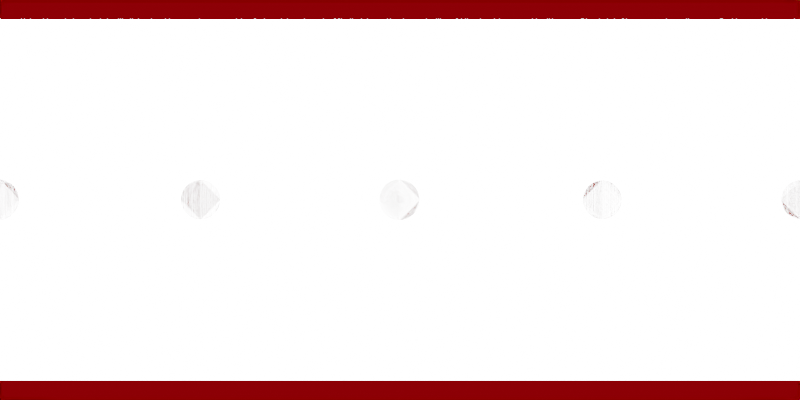 # Source: cue_ball_UV.blend  (saved by Blender 2.82.7; exported with 4.5.12 LTS)
import bpy
from mathutils import Matrix  # noqa: F401  (used for matrix-valued properties, if any)

bpy.ops.wm.read_factory_settings(use_empty=True)
scene = bpy.context.scene
scene.name = 'Scene'

# ---- collections
col_collection = bpy.data.collections.new('Collection'); scene.collection.children.link(col_collection)

# ---- materials (node trees are filled in below, after node groups)
mat_material_004 = bpy.data.materials.new('Material.004')
mat_material_003 = bpy.data.materials.new('Material.003')
mat_material_005 = bpy.data.materials.new('Material.005')

# ---- material node trees
mat_material_004.use_nodes = True; mat_material_004.node_tree.nodes.clear()
_N = mat_material_004.node_tree.nodes; _L = mat_material_004.node_tree.links
n0 = _N.new('ShaderNodeOutputMaterial'); n0.name = 'Material Output'; n0.location = (300, 300)
n1 = _N.new('ShaderNodeEmission'); n1.name = 'Emission'; n1.location = (10, 300)
n1.inputs[0].default_value = (0.2307, 0.0, 0.001334, 1.0)
_L.new(n1.outputs[0], n0.inputs[0])
n0.is_active_output = True
mat_material_003.use_nodes = True; mat_material_003.node_tree.nodes.clear()
_N = mat_material_003.node_tree.nodes; _L = mat_material_003.node_tree.links
n0 = _N.new('ShaderNodeOutputMaterial'); n0.name = 'Material Output'; n0.location = (300, 300)
n1 = _N.new('ShaderNodeEmission'); n1.name = 'Emission'; n1.location = (10, 300)
n1.inputs[1].default_value = 37.5
_L.new(n1.outputs[0], n0.inputs[0])
n0.is_active_output = True
mat_material_005.use_nodes = True; mat_material_005.node_tree.nodes.clear()
_N = mat_material_005.node_tree.nodes; _L = mat_material_005.node_tree.links
n0 = _N.new('ShaderNodeOutputMaterial'); n0.name = 'Material Output'; n0.location = (300, 300)
n1 = _N.new('ShaderNodeEmission'); n1.name = 'Emission'; n1.location = (10, 300)
n1.inputs[0].default_value = (0.2664, 0.0003035, 0.001973, 1.0)
_L.new(n1.outputs[0], n0.inputs[0])
n0.is_active_output = True

# ---- world
world_world = bpy.data.worlds.new('World'); scene.world = world_world
world_world.use_nodes = True; world_world.node_tree.nodes.clear()
_N = world_world.node_tree.nodes; _L = world_world.node_tree.links
n0 = _N.new('ShaderNodeOutputWorld'); n0.name = 'World Output'; n0.location = (300, 300)
n1 = _N.new('ShaderNodeBackground'); n1.name = 'Background'; n1.location = (10, 300)
n1.inputs[0].default_value = (0.05088, 0.05088, 0.05088, 1.0)
_L.new(n1.outputs[0], n0.inputs[0])
n0.is_active_output = True
world_world.color = (0.05088, 0.05088, 0.05088)
world_world.use_sun_shadow = False
world_world.sun_shadow_jitter_overblur = 0.0

# ---- cameras
cam_camera = bpy.data.cameras.new('Camera')
cam_camera.clip_end = 100.0
cam_camera.ortho_scale = 7.314

# ---- meshes
me_plane = bpy.data.meshes.new('Plane')
me_plane.from_pydata([(-1.0, -1.0, 0.0), (1.0, -1.0, 0.0), (-1.0, 1.0, 0.0), (1.0, 1.0, 0.0)], [], [(0, 1, 3, 2)])
_uv = me_plane.uv_layers.new(name='UVMap')
_uv.uv.foreach_set('vector', [0.0, 0.0, 1.0, 0.0, 1.0, 1.0, 0.0, 1.0])
me_plane.materials.append(mat_material_004)
me_plane.use_remesh_fix_poles = True
me_plane.use_remesh_preserve_attributes = False
me_plane.use_mirror_vertex_groups = False
me_plane.update()
me_plane_001 = bpy.data.meshes.new('Plane.001')
me_plane_001.from_pydata([(-1.0, -1.0, 0.0), (1.0, -1.0, 0.0), (-1.0, 1.0, 0.0), (1.0, 1.0, 0.0)], [], [(0, 1, 3, 2)])
_uv = me_plane_001.uv_layers.new(name='UVMap')
_uv.uv.foreach_set('vector', [0.0, 0.0, 1.0, 0.0, 1.0, 1.0, 0.0, 1.0])
me_plane_001.materials.append(mat_material_003)
me_plane_001.use_remesh_fix_poles = True
me_plane_001.use_remesh_preserve_attributes = False
me_plane_001.use_mirror_vertex_groups = False
me_plane_001.update()
me_circle_001 = bpy.data.meshes.new('Circle.001')
me_circle_001.from_pydata([(-8.114e-08, 0.09245, 0.0), (-0.01804, 0.09068, 0.0), (-0.03538, 0.08541, 0.0), (-0.05136, 0.07687, 0.0), (-0.06537, 0.06537, 0.0), (-0.07687, 0.05136, 0.0), (-0.08541, 0.03538, 0.0), (-0.09068, 0.01804, 0.0), (-0.09245, 2.775e-07, 0.0), (-0.09068, -0.01804, 0.0), (-0.08541, -0.03538, 0.0), (-0.07687, -0.05136, 0.0), (-0.06537, -0.06537, 0.0), (-0.05136, -0.07687, 0.0), (-0.03538, -0.08541, 0.0), (-0.01804, -0.09067, 0.0), (-5.102e-08, -0.09245, 0.0), (0.01804, -0.09067, 0.0), (0.03538, -0.08541, 0.0), (0.05136, -0.07687, 0.0), (0.06537, -0.06537, 0.0), (0.07687, -0.05136, 0.0), (0.08541, -0.03538, 0.0), (0.09068, -0.01804, 0.0), (0.09245, 3.597e-07, 0.0), (0.09068, 0.01804, 0.0), (0.08541, 0.03538, 0.0), (0.07687, 0.05136, 0.0), (0.06537, 0.06537, 0.0), (0.05136, 0.07687, 0.0), (0.03538, 0.08541, 0.0), (0.01804, 0.09068, 0.0)], [], [(1, 2, 3, 4, 5, 6, 7, 8, 9, 10, 11, 12, 13, 14, 15, 16, 17, 18, 19, 20, 21, 22, 23, 24, 25, 26, 27, 28, 29, 30, 31, 0)])
me_circle_001.polygons.foreach_set('use_smooth', [True] * 1)
_uv = me_circle_001.uv_layers.new(name='UVMap')
_uv.uv.foreach_set('vector', [0.0, 0.0, 0.0, 0.0, 0.0, 0.0, 0.0, 0.0, 0.0, 0.0, 0.0, 0.0, 0.0, 0.0, 0.0, 0.0, 0.0, 0.0, 0.0, 0.0, 0.0, 0.0, 0.0, 0.0, 0.0, 0.0, 0.0, 0.0, 0.0, 0.0, 0.0, 0.0, 0.0, 0.0, 0.0, 0.0, 0.0, 0.0, 0.0, 0.0, 0.0, 0.0, 0.0, 0.0, 0.0, 0.0, 0.0, 0.0, 0.0, 0.0, 0.0, 0.0, 0.0, 0.0, 0.0, 0.0, 0.0, 0.0, 0.0, 0.0, 0.0, 0.0, 0.0, 0.0])
me_circle_001.materials.append(mat_material_005)
me_circle_001.use_remesh_fix_poles = True
me_circle_001.use_remesh_preserve_attributes = False
me_circle_001.use_mirror_vertex_groups = False
me_circle_001.update()
me_circle_002 = bpy.data.meshes.new('Circle.002')
me_circle_002.from_pydata([(-8.114e-08, 0.09245, 0.0), (-0.01804, 0.09068, 0.0), (-0.03538, 0.08541, 0.0), (-0.05136, 0.07687, 0.0), (-0.06537, 0.06537, 0.0), (-0.07687, 0.05136, 0.0), (-0.08541, 0.03538, 0.0), (-0.09068, 0.01804, 0.0), (-0.09245, 2.775e-07, 0.0), (-0.09068, -0.01804, 0.0), (-0.08541, -0.03538, 0.0), (-0.07687, -0.05136, 0.0), (-0.06537, -0.06537, 0.0), (-0.05136, -0.07687, 0.0), (-0.03538, -0.08541, 0.0), (-0.01804, -0.09067, 0.0), (-5.102e-08, -0.09245, 0.0), (0.01804, -0.09067, 0.0), (0.03538, -0.08541, 0.0), (0.05136, -0.07687, 0.0), (0.06537, -0.06537, 0.0), (0.07687, -0.05136, 0.0), (0.08541, -0.03538, 0.0), (0.09068, -0.01804, 0.0), (0.09245, 3.597e-07, 0.0), (0.09068, 0.01804, 0.0), (0.08541, 0.03538, 0.0), (0.07687, 0.05136, 0.0), (0.06537, 0.06537, 0.0), (0.05136, 0.07687, 0.0), (0.03538, 0.08541, 0.0), (0.01804, 0.09068, 0.0)], [], [(1, 2, 3, 4, 5, 6, 7, 8, 9, 10, 11, 12, 13, 14, 15, 16, 17, 18, 19, 20, 21, 22, 23, 24, 25, 26, 27, 28, 29, 30, 31, 0)])
me_circle_002.polygons.foreach_set('use_smooth', [True] * 1)
_uv = me_circle_002.uv_layers.new(name='UVMap')
_uv.uv.foreach_set('vector', [0.0, 0.0, 0.0, 0.0, 0.0, 0.0, 0.0, 0.0, 0.0, 0.0, 0.0, 0.0, 0.0, 0.0, 0.0, 0.0, 0.0, 0.0, 0.0, 0.0, 0.0, 0.0, 0.0, 0.0, 0.0, 0.0, 0.0, 0.0, 0.0, 0.0, 0.0, 0.0, 0.0, 0.0, 0.0, 0.0, 0.0, 0.0, 0.0, 0.0, 0.0, 0.0, 0.0, 0.0, 0.0, 0.0, 0.0, 0.0, 0.0, 0.0, 0.0, 0.0, 0.0, 0.0, 0.0, 0.0, 0.0, 0.0, 0.0, 0.0, 0.0, 0.0, 0.0, 0.0])
me_circle_002.materials.append(mat_material_005)
me_circle_002.use_remesh_fix_poles = True
me_circle_002.use_remesh_preserve_attributes = False
me_circle_002.use_mirror_vertex_groups = False
me_circle_002.update()
me_circle_003 = bpy.data.meshes.new('Circle.003')
me_circle_003.from_pydata([(-8.114e-08, 0.09245, 0.0), (-0.01804, 0.09068, 0.0), (-0.03538, 0.08541, 0.0), (-0.05136, 0.07687, 0.0), (-0.06537, 0.06537, 0.0), (-0.07687, 0.05136, 0.0), (-0.08541, 0.03538, 0.0), (-0.09068, 0.01804, 0.0), (-0.09245, 2.775e-07, 0.0), (-0.09068, -0.01804, 0.0), (-0.08541, -0.03538, 0.0), (-0.07687, -0.05136, 0.0), (-0.06537, -0.06537, 0.0), (-0.05136, -0.07687, 0.0), (-0.03538, -0.08541, 0.0), (-0.01804, -0.09067, 0.0), (-5.102e-08, -0.09245, 0.0), (0.01804, -0.09067, 0.0), (0.03538, -0.08541, 0.0), (0.05136, -0.07687, 0.0), (0.06537, -0.06537, 0.0), (0.07687, -0.05136, 0.0), (0.08541, -0.03538, 0.0), (0.09068, -0.01804, 0.0), (0.09245, 3.597e-07, 0.0), (0.09068, 0.01804, 0.0), (0.08541, 0.03538, 0.0), (0.07687, 0.05136, 0.0), (0.06537, 0.06537, 0.0), (0.05136, 0.07687, 0.0), (0.03538, 0.08541, 0.0), (0.01804, 0.09068, 0.0)], [], [(1, 2, 3, 4, 5, 6, 7, 8, 9, 10, 11, 12, 13, 14, 15, 16, 17, 18, 19, 20, 21, 22, 23, 24, 25, 26, 27, 28, 29, 30, 31, 0)])
me_circle_003.polygons.foreach_set('use_smooth', [True] * 1)
_uv = me_circle_003.uv_layers.new(name='UVMap')
_uv.uv.foreach_set('vector', [0.0, 0.0, 0.0, 0.0, 0.0, 0.0, 0.0, 0.0, 0.0, 0.0, 0.0, 0.0, 0.0, 0.0, 0.0, 0.0, 0.0, 0.0, 0.0, 0.0, 0.0, 0.0, 0.0, 0.0, 0.0, 0.0, 0.0, 0.0, 0.0, 0.0, 0.0, 0.0, 0.0, 0.0, 0.0, 0.0, 0.0, 0.0, 0.0, 0.0, 0.0, 0.0, 0.0, 0.0, 0.0, 0.0, 0.0, 0.0, 0.0, 0.0, 0.0, 0.0, 0.0, 0.0, 0.0, 0.0, 0.0, 0.0, 0.0, 0.0, 0.0, 0.0, 0.0, 0.0])
me_circle_003.materials.append(mat_material_005)
me_circle_003.use_remesh_fix_poles = True
me_circle_003.use_remesh_preserve_attributes = False
me_circle_003.use_mirror_vertex_groups = False
me_circle_003.update()
me_circle_004 = bpy.data.meshes.new('Circle.004')
me_circle_004.from_pydata([(-8.114e-08, 0.09245, 0.0), (-0.01804, 0.09068, 0.0), (-0.03538, 0.08541, 0.0), (-0.05136, 0.07687, 0.0), (-0.06537, 0.06537, 0.0), (-0.07687, 0.05136, 0.0), (-0.08541, 0.03538, 0.0), (-0.09068, 0.01804, 0.0), (-0.09245, 2.775e-07, 0.0), (-0.09068, -0.01804, 0.0), (-0.08541, -0.03538, 0.0), (-0.07687, -0.05136, 0.0), (-0.06537, -0.06537, 0.0), (-0.05136, -0.07687, 0.0), (-0.03538, -0.08541, 0.0), (-0.01804, -0.09067, 0.0), (-5.102e-08, -0.09245, 0.0), (0.01804, -0.09067, 0.0), (0.03538, -0.08541, 0.0), (0.05136, -0.07687, 0.0), (0.06537, -0.06537, 0.0), (0.07687, -0.05136, 0.0), (0.08541, -0.03538, 0.0), (0.09068, -0.01804, 0.0), (0.09245, 3.597e-07, 0.0), (0.09068, 0.01804, 0.0), (0.08541, 0.03538, 0.0), (0.07687, 0.05136, 0.0), (0.06537, 0.06537, 0.0), (0.05136, 0.07687, 0.0), (0.03538, 0.08541, 0.0), (0.01804, 0.09068, 0.0)], [], [(1, 2, 3, 4, 5, 6, 7, 8, 9, 10, 11, 12, 13, 14, 15, 16, 17, 18, 19, 20, 21, 22, 23, 24, 25, 26, 27, 28, 29, 30, 31, 0)])
me_circle_004.polygons.foreach_set('use_smooth', [True] * 1)
_uv = me_circle_004.uv_layers.new(name='UVMap')
_uv.uv.foreach_set('vector', [0.0, 0.0, 0.0, 0.0, 0.0, 0.0, 0.0, 0.0, 0.0, 0.0, 0.0, 0.0, 0.0, 0.0, 0.0, 0.0, 0.0, 0.0, 0.0, 0.0, 0.0, 0.0, 0.0, 0.0, 0.0, 0.0, 0.0, 0.0, 0.0, 0.0, 0.0, 0.0, 0.0, 0.0, 0.0, 0.0, 0.0, 0.0, 0.0, 0.0, 0.0, 0.0, 0.0, 0.0, 0.0, 0.0, 0.0, 0.0, 0.0, 0.0, 0.0, 0.0, 0.0, 0.0, 0.0, 0.0, 0.0, 0.0, 0.0, 0.0, 0.0, 0.0, 0.0, 0.0])
me_circle_004.materials.append(mat_material_005)
me_circle_004.use_remesh_fix_poles = True
me_circle_004.use_remesh_preserve_attributes = False
me_circle_004.use_mirror_vertex_groups = False
me_circle_004.update()
me_circle_005 = bpy.data.meshes.new('Circle.005')
me_circle_005.from_pydata([(-8.114e-08, 0.09245, 0.0), (-0.01804, 0.09068, 0.0), (-0.03538, 0.08541, 0.0), (-0.05136, 0.07687, 0.0), (-0.06537, 0.06537, 0.0), (-0.07687, 0.05136, 0.0), (-0.08541, 0.03538, 0.0), (-0.09068, 0.01804, 0.0), (-0.09245, 2.775e-07, 0.0), (-0.09068, -0.01804, 0.0), (-0.08541, -0.03538, 0.0), (-0.07687, -0.05136, 0.0), (-0.06537, -0.06537, 0.0), (-0.05136, -0.07687, 0.0), (-0.03538, -0.08541, 0.0), (-0.01804, -0.09067, 0.0), (-5.102e-08, -0.09245, 0.0), (0.01804, -0.09067, 0.0), (0.03538, -0.08541, 0.0), (0.05136, -0.07687, 0.0), (0.06537, -0.06537, 0.0), (0.07687, -0.05136, 0.0), (0.08541, -0.03538, 0.0), (0.09068, -0.01804, 0.0), (0.09245, 3.597e-07, 0.0), (0.09068, 0.01804, 0.0), (0.08541, 0.03538, 0.0), (0.07687, 0.05136, 0.0), (0.06537, 0.06537, 0.0), (0.05136, 0.07687, 0.0), (0.03538, 0.08541, 0.0), (0.01804, 0.09068, 0.0)], [], [(1, 2, 3, 4, 5, 6, 7, 8, 9, 10, 11, 12, 13, 14, 15, 16, 17, 18, 19, 20, 21, 22, 23, 24, 25, 26, 27, 28, 29, 30, 31, 0)])
me_circle_005.polygons.foreach_set('use_smooth', [True] * 1)
_uv = me_circle_005.uv_layers.new(name='UVMap')
_uv.uv.foreach_set('vector', [0.0, 0.0, 0.0, 0.0, 0.0, 0.0, 0.0, 0.0, 0.0, 0.0, 0.0, 0.0, 0.0, 0.0, 0.0, 0.0, 0.0, 0.0, 0.0, 0.0, 0.0, 0.0, 0.0, 0.0, 0.0, 0.0, 0.0, 0.0, 0.0, 0.0, 0.0, 0.0, 0.0, 0.0, 0.0, 0.0, 0.0, 0.0, 0.0, 0.0, 0.0, 0.0, 0.0, 0.0, 0.0, 0.0, 0.0, 0.0, 0.0, 0.0, 0.0, 0.0, 0.0, 0.0, 0.0, 0.0, 0.0, 0.0, 0.0, 0.0, 0.0, 0.0, 0.0, 0.0])
me_circle_005.materials.append(mat_material_005)
me_circle_005.use_remesh_fix_poles = True
me_circle_005.use_remesh_preserve_attributes = False
me_circle_005.use_mirror_vertex_groups = False
me_circle_005.update()
me_plane_004 = bpy.data.meshes.new('Plane.004')
me_plane_004.from_pydata([(-1.0, -1.0, 0.0), (1.0, -1.0, 0.0), (-1.0, 1.0, 0.0), (1.0, 1.0, 0.0)], [], [(0, 1, 3, 2)])
_uv = me_plane_004.uv_layers.new(name='UVMap')
_uv.uv.foreach_set('vector', [0.0, 0.0, 1.0, 0.0, 1.0, 1.0, 0.0, 1.0])
me_plane_004.materials.append(mat_material_004)
me_plane_004.use_remesh_fix_poles = True
me_plane_004.use_remesh_preserve_attributes = False
me_plane_004.use_mirror_vertex_groups = False
me_plane_004.update()

# ---- objects
ob_camera = bpy.data.objects.new('Camera', cam_camera)
ob_plane = bpy.data.objects.new('Plane', me_plane)
ob_plane_001 = bpy.data.objects.new('Plane.001', me_plane_001)
ob_circle_001 = bpy.data.objects.new('Circle.001', me_circle_001)
ob_circle_002 = bpy.data.objects.new('Circle.002', me_circle_002)
ob_circle_003 = bpy.data.objects.new('Circle.003', me_circle_003)
ob_circle_004 = bpy.data.objects.new('Circle.004', me_circle_004)
ob_circle_005 = bpy.data.objects.new('Circle.005', me_circle_005)
ob_plane_003 = bpy.data.objects.new('Plane.003', me_plane_004)

# ---- transforms, parenting, visibility, modifiers, constraints
ob_camera.location = (2.086e-07, -1.788e-07, 4.054)
ob_camera.lock_rotations_4d = False
ob_camera.empty_display_type = 'ARROWS'
ob_camera.color = (0.0, 0.0, 0.0, 0.0)
ob_camera.display_type = 'WIRE'
ob_camera.lineart.crease_threshold = 0.0
ob_plane.location = (0.08671, 0.716, -0.1056)
ob_plane.scale = (2.109, 0.04076, 0.4345)
ob_plane.lineart.crease_threshold = 0.0
ob_plane_001.location = (0.0, 0.0, -0.2116)
ob_plane_001.scale = (2.13, 1.361, 1.361)
ob_plane_001.lineart.crease_threshold = 0.0
ob_circle_001.location = (-0.003205, 0.001241, -0.2116)
ob_circle_001.scale = (0.87, 0.87, 0.87)
ob_circle_001.lineart.crease_threshold = 0.0
ob_circle_002.location = (1.539, 0.001241, -0.2116)
ob_circle_002.scale = (0.8363, 0.8363, 0.8363)
ob_circle_002.lineart.crease_threshold = 0.0
ob_circle_003.location = (-1.542, 0.001241, -0.2116)
ob_circle_003.scale = (0.8776, 0.8776, 0.8776)
ob_circle_003.lineart.crease_threshold = 0.0
ob_circle_004.location = (-0.7658, 0.001241, -0.2116)
ob_circle_004.scale = (0.8392, 0.8392, 0.8392)
ob_circle_004.lineart.crease_threshold = 0.0
ob_circle_005.location = (0.7765, 0.001241, -0.2116)
ob_circle_005.scale = (0.8246, 0.8246, 0.8246)
ob_circle_005.lineart.crease_threshold = 0.0
ob_plane_003.location = (0.08671, -0.7146, -0.1056)
ob_plane_003.scale = (2.109, 0.04076, 0.4345)
ob_plane_003.lineart.crease_threshold = 0.0

# ---- collection membership
col_collection.objects.link(ob_camera)
col_collection.objects.link(ob_plane)
col_collection.objects.link(ob_plane_001)
col_collection.objects.link(ob_circle_001)
col_collection.objects.link(ob_circle_002)
col_collection.objects.link(ob_circle_003)
col_collection.objects.link(ob_circle_004)
col_collection.objects.link(ob_circle_005)
col_collection.objects.link(ob_plane_003)

# ---- scene / render settings (as saved in the file)
scene.camera = ob_camera
scene.frame_start = 1; scene.frame_end = 250; scene.frame_set(12)
scene.render.engine = 'CYCLES'
scene.render.resolution_x = 1024
scene.render.resolution_y = 512
scene.cycles.use_denoising = False
scene.cycles.samples = 128
scene.cycles.sampling_pattern = 'TABULATED_SOBOL'
scene.cycles.use_adaptive_sampling = False
scene.cycles.use_light_tree = False
scene.view_settings.view_transform = 'Filmic'
bpy.context.view_layer.update()
